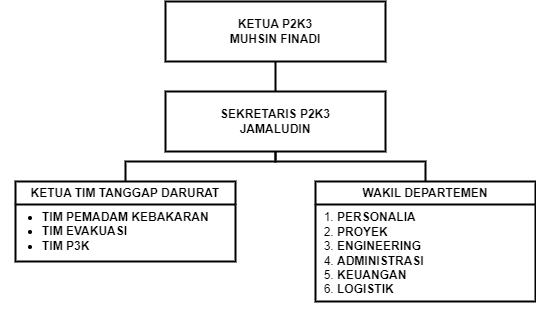

The diagram above was exported from draw.io. Its source (the exported page's mxGraphModel, read from the mxfile embedded in the PNG):
<mxGraphModel dx="880" dy="472" grid="1" gridSize="10" guides="1" tooltips="1" connect="1" arrows="1" fold="1" page="1" pageScale="1" pageWidth="1169" pageHeight="827" math="0" shadow="0">
  <root>
    <mxCell id="0" />
    <mxCell id="1" parent="0" />
    <mxCell id="4dLKGlAb6rmMWEUAshwK-7" style="edgeStyle=orthogonalEdgeStyle;rounded=0;orthogonalLoop=1;jettySize=auto;html=1;exitX=0.5;exitY=1;exitDx=0;exitDy=0;entryX=0.5;entryY=0;entryDx=0;entryDy=0;strokeWidth=2;endArrow=none;endFill=0;" edge="1" parent="1" source="4dLKGlAb6rmMWEUAshwK-1" target="4dLKGlAb6rmMWEUAshwK-2">
      <mxGeometry relative="1" as="geometry" />
    </mxCell>
    <mxCell id="4dLKGlAb6rmMWEUAshwK-1" value="&lt;b&gt;KETUA P2K3&lt;/b&gt;&lt;div&gt;&lt;b&gt;MUHSIN FINADI&lt;/b&gt;&lt;/div&gt;" style="rounded=0;whiteSpace=wrap;html=1;strokeWidth=2;" vertex="1" parent="1">
      <mxGeometry x="290" y="10" width="220" height="60" as="geometry" />
    </mxCell>
    <mxCell id="4dLKGlAb6rmMWEUAshwK-8" style="edgeStyle=orthogonalEdgeStyle;rounded=0;orthogonalLoop=1;jettySize=auto;html=1;exitX=0.5;exitY=1;exitDx=0;exitDy=0;entryX=0.5;entryY=0;entryDx=0;entryDy=0;strokeWidth=2;endArrow=none;endFill=0;" edge="1" parent="1" source="4dLKGlAb6rmMWEUAshwK-2" target="4dLKGlAb6rmMWEUAshwK-3">
      <mxGeometry relative="1" as="geometry">
        <Array as="points">
          <mxPoint x="400" y="170" />
          <mxPoint x="250" y="170" />
        </Array>
      </mxGeometry>
    </mxCell>
    <mxCell id="4dLKGlAb6rmMWEUAshwK-9" style="edgeStyle=orthogonalEdgeStyle;rounded=0;orthogonalLoop=1;jettySize=auto;html=1;exitX=0.5;exitY=1;exitDx=0;exitDy=0;entryX=0.5;entryY=0;entryDx=0;entryDy=0;strokeWidth=2;endArrow=none;endFill=0;" edge="1" parent="1" source="4dLKGlAb6rmMWEUAshwK-2" target="4dLKGlAb6rmMWEUAshwK-5">
      <mxGeometry relative="1" as="geometry">
        <Array as="points">
          <mxPoint x="400" y="170" />
          <mxPoint x="550" y="170" />
        </Array>
      </mxGeometry>
    </mxCell>
    <mxCell id="4dLKGlAb6rmMWEUAshwK-2" value="&lt;b&gt;SEKRETARIS P2K3&lt;/b&gt;&lt;div&gt;&lt;b&gt;JAMALUDIN&lt;/b&gt;&lt;/div&gt;" style="rounded=0;whiteSpace=wrap;html=1;strokeWidth=2;" vertex="1" parent="1">
      <mxGeometry x="290" y="100" width="220" height="60" as="geometry" />
    </mxCell>
    <mxCell id="4dLKGlAb6rmMWEUAshwK-3" value="KETUA TIM TANGGAP DARURAT" style="swimlane;whiteSpace=wrap;html=1;strokeWidth=2;" vertex="1" parent="1">
      <mxGeometry x="140" y="190" width="220" height="80" as="geometry" />
    </mxCell>
    <mxCell id="4dLKGlAb6rmMWEUAshwK-4" value="&lt;ul&gt;&lt;li&gt;&lt;b&gt;TIM PEMADAM KEBAKARAN&lt;/b&gt;&lt;/li&gt;&lt;li&gt;&lt;b&gt;TIM EVAKUASI&lt;/b&gt;&lt;/li&gt;&lt;li&gt;&lt;b&gt;TIM P3K&lt;/b&gt;&lt;/li&gt;&lt;/ul&gt;" style="text;html=1;align=left;verticalAlign=middle;resizable=0;points=[];autosize=1;strokeColor=none;fillColor=none;" vertex="1" parent="4dLKGlAb6rmMWEUAshwK-3">
      <mxGeometry x="-15" y="10" width="230" height="80" as="geometry" />
    </mxCell>
    <mxCell id="4dLKGlAb6rmMWEUAshwK-5" value="WAKIL DEPARTEMEN" style="swimlane;whiteSpace=wrap;html=1;strokeWidth=2;" vertex="1" parent="1">
      <mxGeometry x="440" y="190" width="220" height="120" as="geometry" />
    </mxCell>
    <mxCell id="4dLKGlAb6rmMWEUAshwK-6" value="&lt;ol&gt;&lt;li&gt;&lt;b&gt;PERSONALIA&lt;/b&gt;&lt;/li&gt;&lt;li&gt;&lt;b&gt;PROYEK&lt;/b&gt;&lt;/li&gt;&lt;li&gt;&lt;b&gt;ENGINEERING&lt;/b&gt;&lt;/li&gt;&lt;li&gt;&lt;b&gt;ADMINISTRASI&lt;/b&gt;&lt;/li&gt;&lt;li&gt;&lt;b&gt;KEUANGAN&lt;/b&gt;&lt;/li&gt;&lt;li&gt;&lt;b&gt;LOGISTIK&lt;/b&gt;&lt;/li&gt;&lt;/ol&gt;" style="text;html=1;align=left;verticalAlign=middle;resizable=0;points=[];autosize=1;strokeColor=none;fillColor=none;" vertex="1" parent="4dLKGlAb6rmMWEUAshwK-5">
      <mxGeometry x="-20" y="12" width="150" height="120" as="geometry" />
    </mxCell>
  </root>
</mxGraphModel>